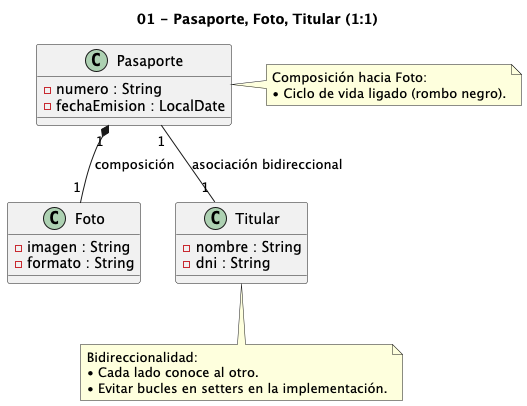

The diagram above was rendered by PlantUML. Its source (embedded in the PNG):
@startuml
title 01 - Pasaporte, Foto, Titular (1:1)

' Estilo de lectura
skinparam classAttributeIconVisibility false

' Clases y atributos mínimos según el enunciado
class Pasaporte {
  - numero : String
  - fechaEmision : LocalDate
}
class Foto {
  - imagen : String
  - formato : String
}
class Titular {
  - nombre : String
  - dni : String
}

' Composición: el Pasaporte "posee" la Foto (ciclo de vida dependiente)
Pasaporte "1" *-- "1" Foto : composición

' Asociación bidireccional 1:1 entre Pasaporte y Titular
Pasaporte "1" -- "1" Titular : asociación bidireccional

' Notas (opcional)
note right of Pasaporte
  Composición hacia Foto:
  • Ciclo de vida ligado (rombo negro).
end note

note as N1
  Bidireccionalidad:
  • Cada lado conoce al otro.
  • Evitar bucles en setters en la implementación.
end note
Titular .. N1
@enduml